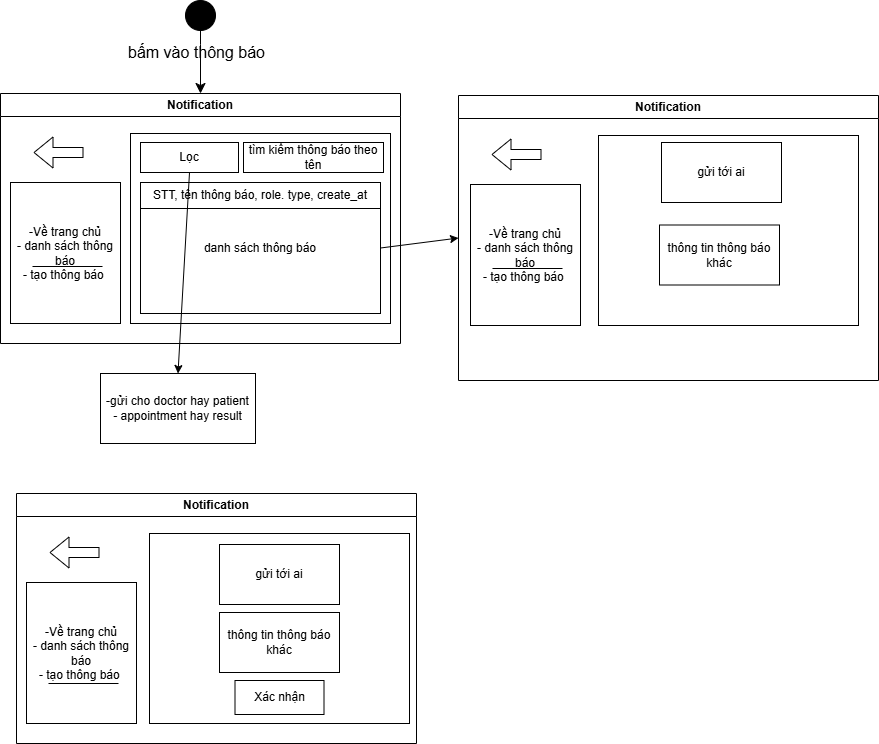

The diagram above was exported from draw.io. Its source (the exported page's mxGraphModel, read from the mxfile embedded in the PNG):
<mxGraphModel dx="940" dy="698" grid="0" gridSize="10" guides="1" tooltips="1" connect="1" arrows="1" fold="1" page="0" pageScale="1" pageWidth="850" pageHeight="1100" math="0" shadow="0">
  <root>
    <mxCell id="0" />
    <mxCell id="1" parent="0" />
    <mxCell id="bZHeHEmEJ9x9G5mYrZiV-1" value="Notification" style="swimlane;whiteSpace=wrap;html=1;startSize=23;" parent="1" vertex="1">
      <mxGeometry x="8" y="160" width="400" height="250" as="geometry" />
    </mxCell>
    <mxCell id="bZHeHEmEJ9x9G5mYrZiV-2" value="&lt;div&gt;&lt;br&gt;&lt;/div&gt;" style="rounded=0;whiteSpace=wrap;html=1;" parent="bZHeHEmEJ9x9G5mYrZiV-1" vertex="1">
      <mxGeometry x="130" y="40" width="260" height="190" as="geometry" />
    </mxCell>
    <mxCell id="bZHeHEmEJ9x9G5mYrZiV-4" value="tìm kiếm thông báo theo tên" style="rounded=0;whiteSpace=wrap;html=1;" parent="bZHeHEmEJ9x9G5mYrZiV-1" vertex="1">
      <mxGeometry x="243" y="49" width="140" height="30" as="geometry" />
    </mxCell>
    <mxCell id="bZHeHEmEJ9x9G5mYrZiV-5" value="danh sách thông báo" style="rounded=0;whiteSpace=wrap;html=1;" parent="bZHeHEmEJ9x9G5mYrZiV-1" vertex="1">
      <mxGeometry x="140" y="89" width="240" height="131" as="geometry" />
    </mxCell>
    <mxCell id="bZHeHEmEJ9x9G5mYrZiV-6" value="" style="shape=flexArrow;endArrow=classic;html=1;rounded=0;" parent="bZHeHEmEJ9x9G5mYrZiV-1" edge="1">
      <mxGeometry width="50" height="50" relative="1" as="geometry">
        <mxPoint x="83" y="59" as="sourcePoint" />
        <mxPoint x="33" y="59" as="targetPoint" />
      </mxGeometry>
    </mxCell>
    <mxCell id="bZHeHEmEJ9x9G5mYrZiV-12" value="STT, tên thông báo, role. type, create_at" style="rounded=0;whiteSpace=wrap;html=1;" parent="bZHeHEmEJ9x9G5mYrZiV-1" vertex="1">
      <mxGeometry x="140" y="89" width="240" height="26" as="geometry" />
    </mxCell>
    <mxCell id="nP7x5CLx43ZBeEmT28QJ-2" value="Lọc" style="rounded=0;whiteSpace=wrap;html=1;" vertex="1" parent="bZHeHEmEJ9x9G5mYrZiV-1">
      <mxGeometry x="140" y="49" width="98" height="30" as="geometry" />
    </mxCell>
    <mxCell id="nP7x5CLx43ZBeEmT28QJ-6" value="" style="group" vertex="1" connectable="0" parent="bZHeHEmEJ9x9G5mYrZiV-1">
      <mxGeometry x="10" y="89" width="110" height="141" as="geometry" />
    </mxCell>
    <mxCell id="bZHeHEmEJ9x9G5mYrZiV-3" value="&lt;div&gt;-Về trang chủ&lt;/div&gt;&lt;div&gt;- danh sách thông báo&lt;/div&gt;&lt;div&gt;- tạo thông báo&amp;nbsp;&lt;/div&gt;" style="rounded=0;whiteSpace=wrap;html=1;" parent="nP7x5CLx43ZBeEmT28QJ-6" vertex="1">
      <mxGeometry width="110" height="141" as="geometry" />
    </mxCell>
    <mxCell id="bZHeHEmEJ9x9G5mYrZiV-7" value="" style="endArrow=none;html=1;rounded=0;" parent="nP7x5CLx43ZBeEmT28QJ-6" edge="1">
      <mxGeometry width="50" height="50" relative="1" as="geometry">
        <mxPoint x="22" y="84" as="sourcePoint" />
        <mxPoint x="92" y="84" as="targetPoint" />
      </mxGeometry>
    </mxCell>
    <mxCell id="bZHeHEmEJ9x9G5mYrZiV-9" value="" style="endArrow=classic;html=1;rounded=0;fontSize=12;startSize=8;endSize=8;curved=1;entryX=0.5;entryY=0;entryDx=0;entryDy=0;exitX=0.5;exitY=1;exitDx=0;exitDy=0;" parent="1" source="bZHeHEmEJ9x9G5mYrZiV-10" target="bZHeHEmEJ9x9G5mYrZiV-1" edge="1">
      <mxGeometry width="50" height="50" relative="1" as="geometry">
        <mxPoint x="208" y="106.99999999999989" as="sourcePoint" />
        <mxPoint x="159" y="394" as="targetPoint" />
        <Array as="points">
          <mxPoint x="208" y="111" />
        </Array>
      </mxGeometry>
    </mxCell>
    <mxCell id="bZHeHEmEJ9x9G5mYrZiV-10" value="" style="ellipse;fillColor=strokeColor;html=1;" parent="1" vertex="1">
      <mxGeometry x="193" y="67" width="30" height="30" as="geometry" />
    </mxCell>
    <mxCell id="bZHeHEmEJ9x9G5mYrZiV-11" value="bấm vào thông báo" style="text;html=1;whiteSpace=wrap;strokeColor=none;fillColor=none;align=center;verticalAlign=middle;rounded=0;fontSize=16;" parent="1" vertex="1">
      <mxGeometry x="103" y="104" width="203" height="30" as="geometry" />
    </mxCell>
    <mxCell id="bZHeHEmEJ9x9G5mYrZiV-25" value="" style="endArrow=classic;html=1;rounded=0;entryX=0;entryY=0.5;entryDx=0;entryDy=0;exitX=1;exitY=0.5;exitDx=0;exitDy=0;" parent="1" source="bZHeHEmEJ9x9G5mYrZiV-5" target="bZHeHEmEJ9x9G5mYrZiV-26" edge="1">
      <mxGeometry width="50" height="50" relative="1" as="geometry">
        <mxPoint x="404" y="317" as="sourcePoint" />
        <mxPoint x="474" y="462" as="targetPoint" />
      </mxGeometry>
    </mxCell>
    <mxCell id="bZHeHEmEJ9x9G5mYrZiV-26" value="Notification" style="swimlane;whiteSpace=wrap;html=1;startSize=23;" parent="1" vertex="1">
      <mxGeometry x="466" y="162" width="420" height="285" as="geometry" />
    </mxCell>
    <mxCell id="bZHeHEmEJ9x9G5mYrZiV-28" value="" style="shape=flexArrow;endArrow=classic;html=1;rounded=0;" parent="bZHeHEmEJ9x9G5mYrZiV-26" edge="1">
      <mxGeometry width="50" height="50" relative="1" as="geometry">
        <mxPoint x="83" y="59" as="sourcePoint" />
        <mxPoint x="33" y="59" as="targetPoint" />
      </mxGeometry>
    </mxCell>
    <mxCell id="bZHeHEmEJ9x9G5mYrZiV-30" value="&lt;div&gt;&lt;br&gt;&lt;/div&gt;" style="rounded=0;whiteSpace=wrap;html=1;" parent="bZHeHEmEJ9x9G5mYrZiV-26" vertex="1">
      <mxGeometry x="140" y="40" width="260" height="190" as="geometry" />
    </mxCell>
    <mxCell id="bZHeHEmEJ9x9G5mYrZiV-31" value="gửi tới ai" style="rounded=0;whiteSpace=wrap;html=1;" parent="bZHeHEmEJ9x9G5mYrZiV-26" vertex="1">
      <mxGeometry x="203" y="47" width="120" height="60" as="geometry" />
    </mxCell>
    <mxCell id="bZHeHEmEJ9x9G5mYrZiV-32" value="thông tin thông báo khác" style="rounded=0;whiteSpace=wrap;html=1;" parent="bZHeHEmEJ9x9G5mYrZiV-26" vertex="1">
      <mxGeometry x="201" y="129.5" width="120" height="60" as="geometry" />
    </mxCell>
    <mxCell id="nP7x5CLx43ZBeEmT28QJ-7" value="" style="group" vertex="1" connectable="0" parent="bZHeHEmEJ9x9G5mYrZiV-26">
      <mxGeometry x="12" y="89" width="110" height="141" as="geometry" />
    </mxCell>
    <mxCell id="nP7x5CLx43ZBeEmT28QJ-8" value="&lt;div&gt;-Về trang chủ&lt;/div&gt;&lt;div&gt;- danh sách thông báo&lt;/div&gt;&lt;div&gt;- tạo thông báo&amp;nbsp;&lt;/div&gt;" style="rounded=0;whiteSpace=wrap;html=1;" vertex="1" parent="nP7x5CLx43ZBeEmT28QJ-7">
      <mxGeometry width="110" height="141" as="geometry" />
    </mxCell>
    <mxCell id="nP7x5CLx43ZBeEmT28QJ-9" value="" style="endArrow=none;html=1;rounded=0;" edge="1" parent="nP7x5CLx43ZBeEmT28QJ-7">
      <mxGeometry width="50" height="50" relative="1" as="geometry">
        <mxPoint x="22" y="84" as="sourcePoint" />
        <mxPoint x="92" y="84" as="targetPoint" />
      </mxGeometry>
    </mxCell>
    <mxCell id="nP7x5CLx43ZBeEmT28QJ-3" value="-gửi cho doctor hay patient&lt;div&gt;- appointment hay result&lt;/div&gt;" style="rounded=0;whiteSpace=wrap;html=1;" vertex="1" parent="1">
      <mxGeometry x="108" y="440" width="155" height="70" as="geometry" />
    </mxCell>
    <mxCell id="nP7x5CLx43ZBeEmT28QJ-4" value="" style="endArrow=classic;html=1;rounded=0;entryX=0.5;entryY=0;entryDx=0;entryDy=0;exitX=0.5;exitY=1;exitDx=0;exitDy=0;" edge="1" parent="1" source="nP7x5CLx43ZBeEmT28QJ-2" target="nP7x5CLx43ZBeEmT28QJ-3">
      <mxGeometry width="50" height="50" relative="1" as="geometry">
        <mxPoint x="421" y="324" as="sourcePoint" />
        <mxPoint x="499" y="296" as="targetPoint" />
      </mxGeometry>
    </mxCell>
    <mxCell id="nP7x5CLx43ZBeEmT28QJ-12" value="Notification" style="swimlane;whiteSpace=wrap;html=1;startSize=23;" vertex="1" parent="1">
      <mxGeometry x="24" y="560" width="400" height="250" as="geometry" />
    </mxCell>
    <mxCell id="nP7x5CLx43ZBeEmT28QJ-16" value="" style="shape=flexArrow;endArrow=classic;html=1;rounded=0;" edge="1" parent="nP7x5CLx43ZBeEmT28QJ-12">
      <mxGeometry width="50" height="50" relative="1" as="geometry">
        <mxPoint x="83" y="59" as="sourcePoint" />
        <mxPoint x="33" y="59" as="targetPoint" />
      </mxGeometry>
    </mxCell>
    <mxCell id="nP7x5CLx43ZBeEmT28QJ-19" value="" style="group" vertex="1" connectable="0" parent="nP7x5CLx43ZBeEmT28QJ-12">
      <mxGeometry x="10" y="89" width="110" height="141" as="geometry" />
    </mxCell>
    <mxCell id="nP7x5CLx43ZBeEmT28QJ-20" value="&lt;div&gt;-Về trang chủ&lt;/div&gt;&lt;div&gt;- danh sách thông báo&lt;/div&gt;&lt;div&gt;- tạo thông báo&amp;nbsp;&lt;/div&gt;" style="rounded=0;whiteSpace=wrap;html=1;" vertex="1" parent="nP7x5CLx43ZBeEmT28QJ-19">
      <mxGeometry width="110" height="141" as="geometry" />
    </mxCell>
    <mxCell id="nP7x5CLx43ZBeEmT28QJ-21" value="" style="endArrow=none;html=1;rounded=0;" edge="1" parent="nP7x5CLx43ZBeEmT28QJ-19">
      <mxGeometry width="50" height="50" relative="1" as="geometry">
        <mxPoint x="22" y="101" as="sourcePoint" />
        <mxPoint x="92" y="101" as="targetPoint" />
      </mxGeometry>
    </mxCell>
    <mxCell id="nP7x5CLx43ZBeEmT28QJ-23" value="&lt;div&gt;&lt;br&gt;&lt;/div&gt;" style="rounded=0;whiteSpace=wrap;html=1;" vertex="1" parent="nP7x5CLx43ZBeEmT28QJ-12">
      <mxGeometry x="133" y="40" width="260" height="190" as="geometry" />
    </mxCell>
    <mxCell id="nP7x5CLx43ZBeEmT28QJ-24" value="gửi tới ai" style="rounded=0;whiteSpace=wrap;html=1;" vertex="1" parent="nP7x5CLx43ZBeEmT28QJ-12">
      <mxGeometry x="203" y="51" width="120" height="60" as="geometry" />
    </mxCell>
    <mxCell id="nP7x5CLx43ZBeEmT28QJ-25" value="thông tin thông báo khác" style="rounded=0;whiteSpace=wrap;html=1;" vertex="1" parent="nP7x5CLx43ZBeEmT28QJ-12">
      <mxGeometry x="203" y="119" width="120" height="60" as="geometry" />
    </mxCell>
    <mxCell id="nP7x5CLx43ZBeEmT28QJ-26" value="Xác nhận" style="rounded=0;whiteSpace=wrap;html=1;" vertex="1" parent="nP7x5CLx43ZBeEmT28QJ-12">
      <mxGeometry x="218.5" y="187" width="89" height="34" as="geometry" />
    </mxCell>
  </root>
</mxGraphModel>